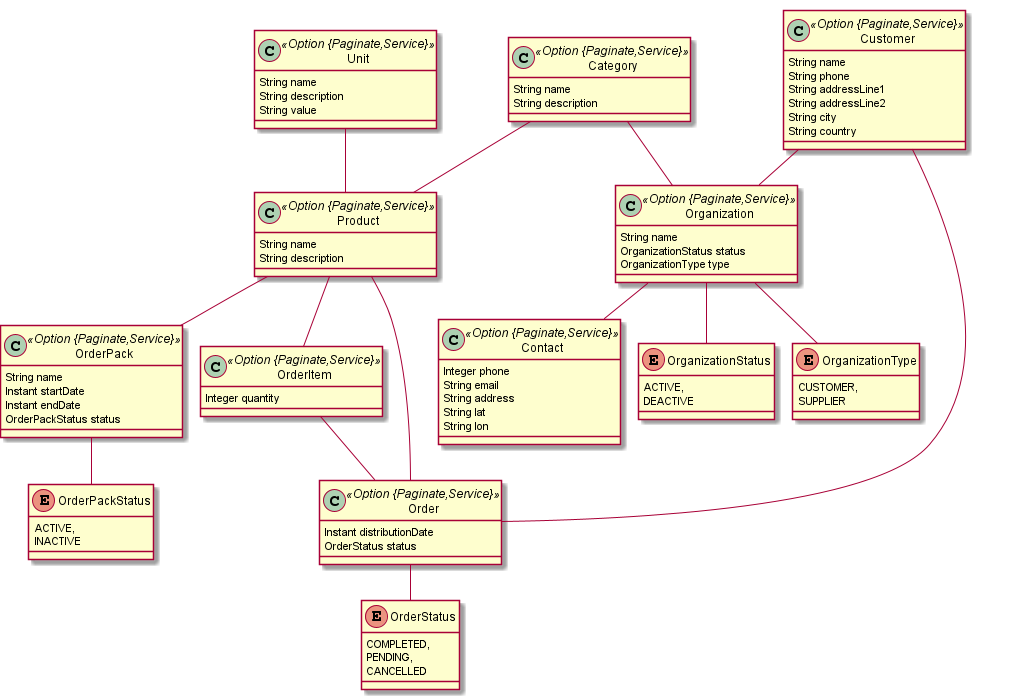

The diagram above was rendered by PlantUML. Its source (embedded in the PNG):
@startuml
	!pragma graphviz_dot jdot
	!pragma syntax class
	class Category <<Option {Paginate,Service}>> {
		String name
		String description
	}
	class Unit <<Option {Paginate,Service}>> {
		String name
		String description
		String value
	}
	class Product <<Option {Paginate,Service}>> {
		String name
		String description
	}
	class Contact <<Option {Paginate,Service}>> {
		Integer phone
		String email
		String address
		String lat
		String lon
	}
	class Organization <<Option {Paginate,Service}>> {
		String name
		OrganizationStatus status
		OrganizationType type
	}
	Organization ..> OrganizationStatus
	Organization ..> OrganizationType
	enum OrganizationStatus {
		ACTIVE, 
		DEACTIVE 
	}
	enum OrganizationType {
		CUSTOMER, 
		SUPPLIER 
	}
	class Order <<Option {Paginate,Service}>> {
		Instant distributionDate
		OrderStatus status
	}
	Order ..> OrderStatus
	class OrderPack <<Option {Paginate,Service}>> {
		String name
		Instant startDate
		Instant endDate
		OrderPackStatus status
	}
	OrderPack ..> OrderPackStatus
	class OrderItem <<Option {Paginate,Service}>> {
		Integer quantity
	}
	class Customer <<Option {Paginate,Service}>> {
		String name
		String phone
		String addressLine1
		String addressLine2
		String city
		String country
	}
	enum OrderStatus {
		COMPLETED, 
		PENDING, 
		CANCELLED 
	}
	enum OrderPackStatus {
		ACTIVE, 
		INACTIVE 
	}
	Organization  "contact 0..1 " -- "0..1 "  Contact
	Order  "product(name)  1..* " o-- "0..1 "  Product
	Product  "0..* " o-- "products 0..1 "  OrderItem
	Product  "0..* " o-- "products 0..1 "  OrderPack
	OrderItem  "0..1 " --o "products  1..* "  Order
	Category  "0..1 " --o "category(name)  1..* "  Product
	Unit  "0..1 " --o "unit(name)  1..* "  Product
	Category  "0..1 " --o "distributeType(name) 0..* "  Organization
	Customer  "0..1 " --o "manager(name) 0..* "  Organization
	Customer  "0..1 " --o "manager(name) 0..* "  Order
@enduml